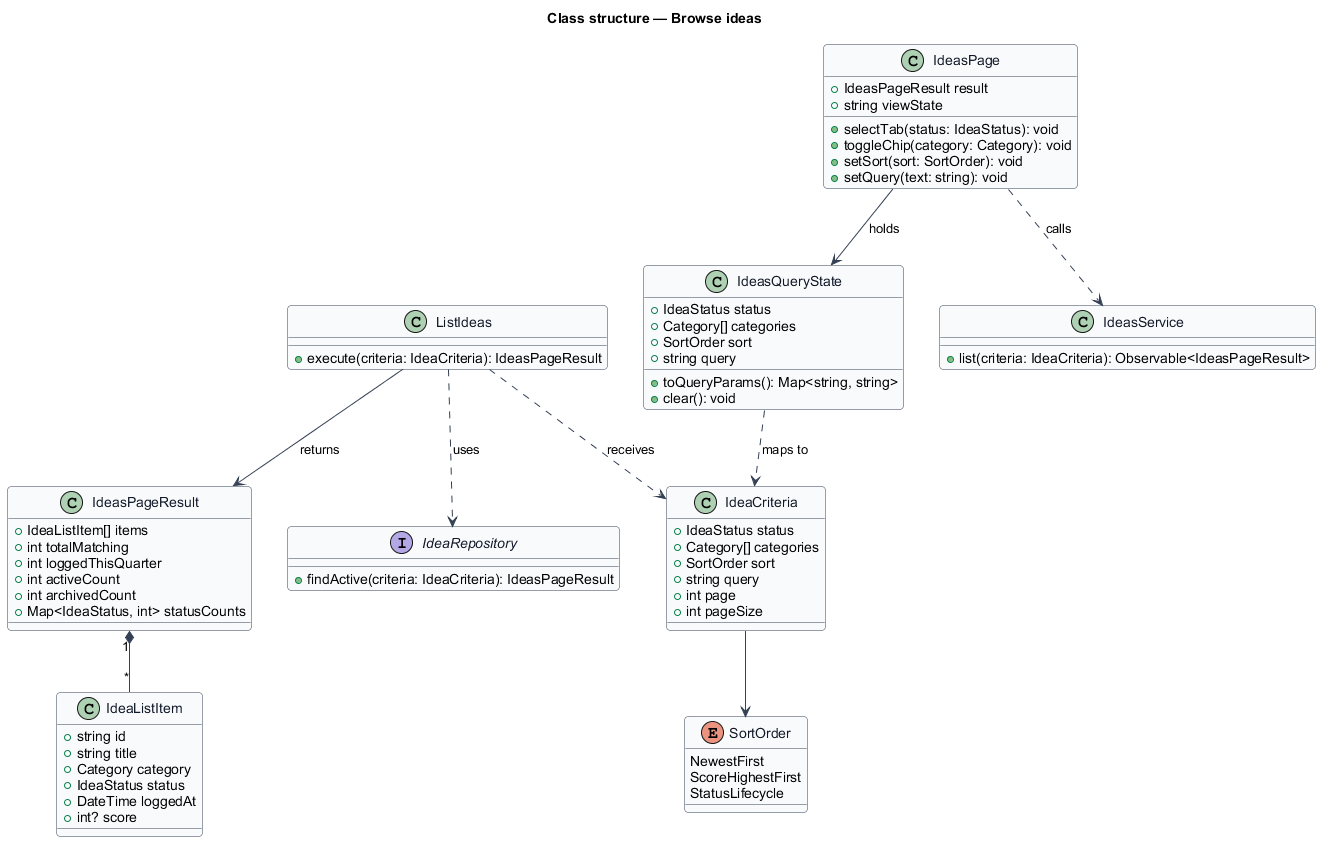

The diagram above was rendered by PlantUML. Its source (embedded in the PNG):
@startuml
skinparam backgroundColor #FFFFFF
skinparam shadowing false
skinparam roundcorner 8
skinparam defaultFontName Arial
skinparam ArrowColor #344054
skinparam class {
  BorderColor #344054
  FontColor #101828
  BackgroundColor #F9FAFB
}
title Class structure — Browse ideas

enum SortOrder {
  NewestFirst
  ScoreHighestFirst
  StatusLifecycle
}

class IdeaCriteria {
  +IdeaStatus status
  +Category[] categories
  +SortOrder sort
  +string query
  +int page
  +int pageSize
}

class IdeaListItem {
  +string id
  +string title
  +Category category
  +IdeaStatus status
  +DateTime loggedAt
  +int? score
}

class IdeasPageResult {
  +IdeaListItem[] items
  +int totalMatching
  +int loggedThisQuarter
  +int activeCount
  +int archivedCount
  +Map<IdeaStatus, int> statusCounts
}

class ListIdeas {
  +execute(criteria: IdeaCriteria): IdeasPageResult
}

interface IdeaRepository {
  +findActive(criteria: IdeaCriteria): IdeasPageResult
}

class IdeasQueryState {
  +IdeaStatus status
  +Category[] categories
  +SortOrder sort
  +string query
  +toQueryParams(): Map<string, string>
  +clear(): void
}

class IdeasPage {
  +IdeasPageResult result
  +string viewState
  +selectTab(status: IdeaStatus): void
  +toggleChip(category: Category): void
  +setSort(sort: SortOrder): void
  +setQuery(text: string): void
}

class IdeasService {
  +list(criteria: IdeaCriteria): Observable<IdeasPageResult>
}

IdeasPage --> IdeasQueryState : holds
IdeasPage ..> IdeasService : calls
IdeasQueryState ..> IdeaCriteria : maps to
IdeaCriteria --> SortOrder
ListIdeas ..> IdeaCriteria : receives
ListIdeas ..> IdeaRepository : uses
ListIdeas --> IdeasPageResult : returns
IdeasPageResult "1" *-- "*" IdeaListItem
@enduml